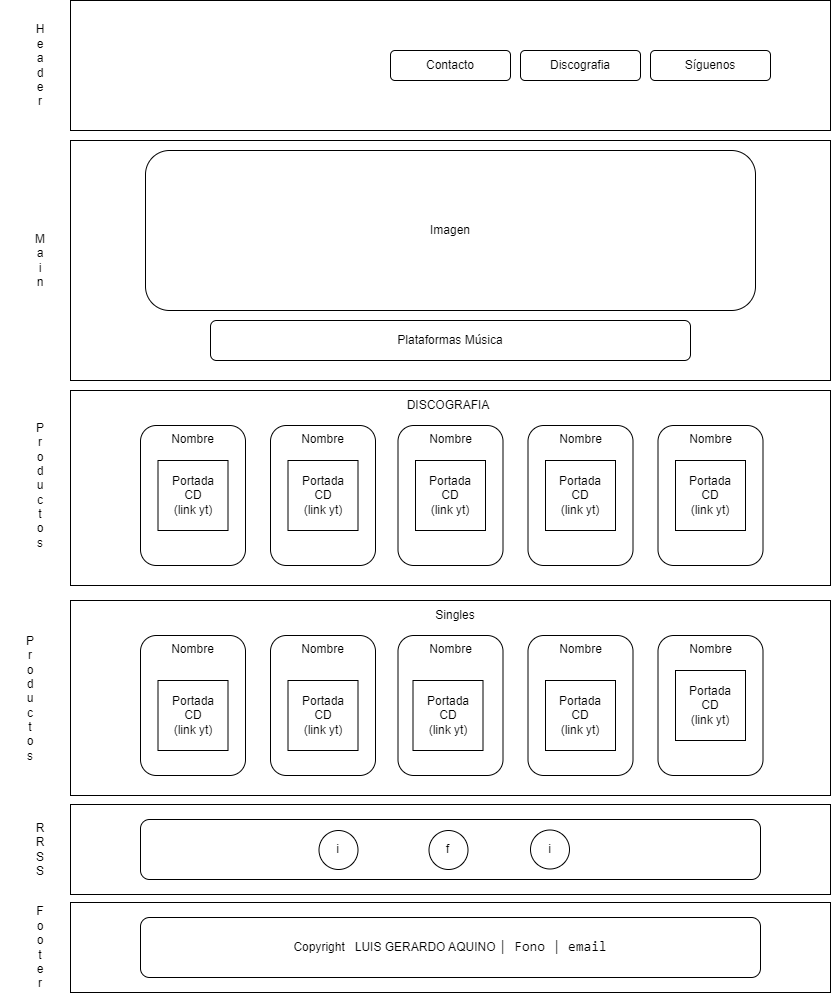

The diagram above was exported from draw.io. Its source (the exported page's mxGraphModel, read from the mxfile embedded in the PNG):
<mxGraphModel dx="3172" dy="1084" grid="1" gridSize="10" guides="1" tooltips="1" connect="1" arrows="1" fold="1" page="1" pageScale="1" pageWidth="827" pageHeight="1169" math="0" shadow="0">
  <root>
    <mxCell id="0" />
    <mxCell id="1" parent="0" />
    <mxCell id="Z9nVXPM6P2gR6TKZ-d69-1" value="" style="rounded=0;whiteSpace=wrap;html=1;" vertex="1" parent="1">
      <mxGeometry x="60" y="902" width="760" height="90" as="geometry" />
    </mxCell>
    <mxCell id="Z9nVXPM6P2gR6TKZ-d69-2" value="" style="rounded=0;whiteSpace=wrap;html=1;" vertex="1" parent="1">
      <mxGeometry x="60" y="140" width="760" height="240" as="geometry" />
    </mxCell>
    <mxCell id="Z9nVXPM6P2gR6TKZ-d69-3" value="" style="rounded=0;whiteSpace=wrap;html=1;" vertex="1" parent="1">
      <mxGeometry x="60" width="760" height="130" as="geometry" />
    </mxCell>
    <mxCell id="Z9nVXPM6P2gR6TKZ-d69-4" value="Contacto" style="rounded=1;whiteSpace=wrap;html=1;" vertex="1" parent="1">
      <mxGeometry x="380" y="50" width="120" height="30" as="geometry" />
    </mxCell>
    <mxCell id="Z9nVXPM6P2gR6TKZ-d69-5" value="Discografia" style="rounded=1;whiteSpace=wrap;html=1;" vertex="1" parent="1">
      <mxGeometry x="510" y="50" width="120" height="30" as="geometry" />
    </mxCell>
    <mxCell id="Z9nVXPM6P2gR6TKZ-d69-6" value="Síguenos" style="rounded=1;whiteSpace=wrap;html=1;" vertex="1" parent="1">
      <mxGeometry x="640" y="50" width="120" height="30" as="geometry" />
    </mxCell>
    <mxCell id="Z9nVXPM6P2gR6TKZ-d69-7" value="Imagen" style="rounded=1;whiteSpace=wrap;html=1;" vertex="1" parent="1">
      <mxGeometry x="135" y="150" width="610" height="160" as="geometry" />
    </mxCell>
    <mxCell id="Z9nVXPM6P2gR6TKZ-d69-8" value="Copyright&amp;nbsp; &amp;nbsp;LUIS GERARDO AQUINO&amp;nbsp;&lt;span style=&quot;font-family: Consolas, &amp;quot;Courier New&amp;quot;, monospace; font-size: 14px; white-space: pre;&quot;&gt;| Fono &lt;/span&gt;&lt;span style=&quot;font-family: Consolas, &amp;quot;Courier New&amp;quot;, monospace; font-size: 14px; white-space: pre;&quot;&gt;| email&lt;/span&gt;" style="rounded=1;whiteSpace=wrap;html=1;" vertex="1" parent="1">
      <mxGeometry x="130" y="917" width="620" height="60" as="geometry" />
    </mxCell>
    <mxCell id="Z9nVXPM6P2gR6TKZ-d69-9" value="H&lt;div&gt;e&lt;/div&gt;&lt;div&gt;a&lt;/div&gt;&lt;div&gt;d&lt;/div&gt;&lt;div&gt;e&lt;/div&gt;&lt;div&gt;r&lt;/div&gt;" style="text;html=1;align=center;verticalAlign=middle;whiteSpace=wrap;rounded=0;" vertex="1" parent="1">
      <mxGeometry width="60" height="130" as="geometry" />
    </mxCell>
    <mxCell id="Z9nVXPM6P2gR6TKZ-d69-10" value="M&lt;div&gt;a&lt;/div&gt;&lt;div&gt;i&lt;/div&gt;&lt;div&gt;n&lt;/div&gt;" style="text;html=1;align=center;verticalAlign=middle;whiteSpace=wrap;rounded=0;" vertex="1" parent="1">
      <mxGeometry y="140" width="60" height="240" as="geometry" />
    </mxCell>
    <mxCell id="Z9nVXPM6P2gR6TKZ-d69-11" value="Plataformas Música" style="rounded=1;whiteSpace=wrap;html=1;" vertex="1" parent="1">
      <mxGeometry x="200" y="320" width="480" height="40" as="geometry" />
    </mxCell>
    <mxCell id="Z9nVXPM6P2gR6TKZ-d69-12" value="" style="rounded=0;whiteSpace=wrap;html=1;" vertex="1" parent="1">
      <mxGeometry x="60" y="390" width="760" height="195" as="geometry" />
    </mxCell>
    <mxCell id="Z9nVXPM6P2gR6TKZ-d69-13" value="P&lt;div&gt;r&lt;/div&gt;&lt;div&gt;o&lt;/div&gt;&lt;div&gt;d&lt;/div&gt;&lt;div&gt;u&lt;/div&gt;&lt;div&gt;c&lt;/div&gt;&lt;div&gt;t&lt;/div&gt;&lt;div&gt;o&lt;/div&gt;&lt;div&gt;s&lt;/div&gt;" style="text;html=1;align=center;verticalAlign=middle;whiteSpace=wrap;rounded=0;" vertex="1" parent="1">
      <mxGeometry y="390" width="60" height="190" as="geometry" />
    </mxCell>
    <mxCell id="Z9nVXPM6P2gR6TKZ-d69-14" value="Nombre" style="rounded=1;whiteSpace=wrap;html=1;verticalAlign=top;" vertex="1" parent="1">
      <mxGeometry x="387.5" y="425" width="105" height="140" as="geometry" />
    </mxCell>
    <mxCell id="Z9nVXPM6P2gR6TKZ-d69-15" value="Nombre" style="rounded=1;whiteSpace=wrap;html=1;verticalAlign=top;" vertex="1" parent="1">
      <mxGeometry x="517.5" y="425" width="105" height="140" as="geometry" />
    </mxCell>
    <mxCell id="Z9nVXPM6P2gR6TKZ-d69-16" value="Nombre" style="rounded=1;whiteSpace=wrap;html=1;verticalAlign=top;" vertex="1" parent="1">
      <mxGeometry x="260" y="425" width="105" height="140" as="geometry" />
    </mxCell>
    <mxCell id="Z9nVXPM6P2gR6TKZ-d69-17" value="Nombre" style="rounded=1;whiteSpace=wrap;html=1;verticalAlign=top;" vertex="1" parent="1">
      <mxGeometry x="647.5" y="425" width="105" height="140" as="geometry" />
    </mxCell>
    <mxCell id="Z9nVXPM6P2gR6TKZ-d69-18" value="Nombre" style="rounded=1;whiteSpace=wrap;html=1;verticalAlign=top;" vertex="1" parent="1">
      <mxGeometry x="130" y="425" width="105" height="140" as="geometry" />
    </mxCell>
    <mxCell id="Z9nVXPM6P2gR6TKZ-d69-19" value="Portada&lt;div&gt;CD&lt;/div&gt;&lt;div&gt;(link yt)&lt;/div&gt;" style="whiteSpace=wrap;html=1;aspect=fixed;" vertex="1" parent="1">
      <mxGeometry x="147.5" y="460" width="70" height="70" as="geometry" />
    </mxCell>
    <mxCell id="Z9nVXPM6P2gR6TKZ-d69-20" value="DISCOGRAFIA" style="text;html=1;align=center;verticalAlign=middle;whiteSpace=wrap;rounded=0;" vertex="1" parent="1">
      <mxGeometry x="382.5" y="390" width="110" height="30" as="geometry" />
    </mxCell>
    <mxCell id="Z9nVXPM6P2gR6TKZ-d69-21" value="" style="rounded=0;whiteSpace=wrap;html=1;" vertex="1" parent="1">
      <mxGeometry x="60" y="600" width="760" height="195" as="geometry" />
    </mxCell>
    <mxCell id="Z9nVXPM6P2gR6TKZ-d69-22" value="Nombre" style="rounded=1;whiteSpace=wrap;html=1;verticalAlign=top;" vertex="1" parent="1">
      <mxGeometry x="387.5" y="635" width="105" height="140" as="geometry" />
    </mxCell>
    <mxCell id="Z9nVXPM6P2gR6TKZ-d69-23" value="Nombre" style="rounded=1;whiteSpace=wrap;html=1;verticalAlign=top;" vertex="1" parent="1">
      <mxGeometry x="517.5" y="635" width="105" height="140" as="geometry" />
    </mxCell>
    <mxCell id="Z9nVXPM6P2gR6TKZ-d69-24" value="Nombre" style="rounded=1;whiteSpace=wrap;html=1;verticalAlign=top;" vertex="1" parent="1">
      <mxGeometry x="260" y="635" width="105" height="140" as="geometry" />
    </mxCell>
    <mxCell id="Z9nVXPM6P2gR6TKZ-d69-25" value="Nombre" style="rounded=1;whiteSpace=wrap;html=1;verticalAlign=top;" vertex="1" parent="1">
      <mxGeometry x="647.5" y="635" width="105" height="140" as="geometry" />
    </mxCell>
    <mxCell id="Z9nVXPM6P2gR6TKZ-d69-26" value="Nombre" style="rounded=1;whiteSpace=wrap;html=1;verticalAlign=top;" vertex="1" parent="1">
      <mxGeometry x="130" y="635" width="105" height="140" as="geometry" />
    </mxCell>
    <mxCell id="Z9nVXPM6P2gR6TKZ-d69-27" value="Singles" style="text;html=1;align=center;verticalAlign=middle;whiteSpace=wrap;rounded=0;" vertex="1" parent="1">
      <mxGeometry x="390" y="600" width="110" height="30" as="geometry" />
    </mxCell>
    <mxCell id="Z9nVXPM6P2gR6TKZ-d69-28" value="P&lt;div&gt;r&lt;/div&gt;&lt;div&gt;o&lt;/div&gt;&lt;div&gt;d&lt;/div&gt;&lt;div&gt;u&lt;/div&gt;&lt;div&gt;c&lt;/div&gt;&lt;div&gt;t&lt;/div&gt;&lt;div&gt;o&lt;/div&gt;&lt;div&gt;s&lt;/div&gt;" style="text;html=1;align=center;verticalAlign=middle;whiteSpace=wrap;rounded=0;" vertex="1" parent="1">
      <mxGeometry x="-10" y="600" width="60" height="195" as="geometry" />
    </mxCell>
    <mxCell id="Z9nVXPM6P2gR6TKZ-d69-29" value="F&lt;div&gt;o&lt;/div&gt;&lt;div&gt;o&lt;/div&gt;&lt;div&gt;t&lt;/div&gt;&lt;div&gt;e&lt;/div&gt;&lt;div&gt;r&lt;/div&gt;" style="text;html=1;align=center;verticalAlign=middle;whiteSpace=wrap;rounded=0;" vertex="1" parent="1">
      <mxGeometry y="902" width="60" height="90" as="geometry" />
    </mxCell>
    <mxCell id="Z9nVXPM6P2gR6TKZ-d69-30" value="Portada&lt;div&gt;CD&lt;/div&gt;&lt;div&gt;(link yt)&lt;/div&gt;" style="whiteSpace=wrap;html=1;aspect=fixed;" vertex="1" parent="1">
      <mxGeometry x="277.5" y="460" width="70" height="70" as="geometry" />
    </mxCell>
    <mxCell id="Z9nVXPM6P2gR6TKZ-d69-31" value="Portada&lt;div&gt;CD&lt;/div&gt;&lt;div&gt;(link yt)&lt;/div&gt;" style="whiteSpace=wrap;html=1;aspect=fixed;" vertex="1" parent="1">
      <mxGeometry x="405" y="460" width="70" height="70" as="geometry" />
    </mxCell>
    <mxCell id="Z9nVXPM6P2gR6TKZ-d69-32" value="Portada&lt;div&gt;CD&lt;/div&gt;&lt;div&gt;(link yt)&lt;/div&gt;" style="whiteSpace=wrap;html=1;aspect=fixed;" vertex="1" parent="1">
      <mxGeometry x="535" y="460" width="70" height="70" as="geometry" />
    </mxCell>
    <mxCell id="Z9nVXPM6P2gR6TKZ-d69-33" value="Portada&lt;div&gt;CD&lt;/div&gt;&lt;div&gt;(link yt)&lt;/div&gt;" style="whiteSpace=wrap;html=1;aspect=fixed;" vertex="1" parent="1">
      <mxGeometry x="665" y="460" width="70" height="70" as="geometry" />
    </mxCell>
    <mxCell id="Z9nVXPM6P2gR6TKZ-d69-34" value="Portada&lt;div&gt;CD&lt;/div&gt;&lt;div&gt;(link yt)&lt;/div&gt;" style="whiteSpace=wrap;html=1;aspect=fixed;" vertex="1" parent="1">
      <mxGeometry x="147.5" y="680" width="70" height="70" as="geometry" />
    </mxCell>
    <mxCell id="Z9nVXPM6P2gR6TKZ-d69-35" value="Portada&lt;div&gt;CD&lt;/div&gt;&lt;div&gt;(link yt)&lt;/div&gt;" style="whiteSpace=wrap;html=1;aspect=fixed;" vertex="1" parent="1">
      <mxGeometry x="277.5" y="680" width="70" height="70" as="geometry" />
    </mxCell>
    <mxCell id="Z9nVXPM6P2gR6TKZ-d69-36" value="Portada&lt;div&gt;CD&lt;/div&gt;&lt;div&gt;(link yt)&lt;/div&gt;" style="whiteSpace=wrap;html=1;aspect=fixed;" vertex="1" parent="1">
      <mxGeometry x="402.5" y="680" width="70" height="70" as="geometry" />
    </mxCell>
    <mxCell id="Z9nVXPM6P2gR6TKZ-d69-37" value="Portada&lt;div&gt;CD&lt;/div&gt;&lt;div&gt;(link yt)&lt;/div&gt;" style="whiteSpace=wrap;html=1;aspect=fixed;" vertex="1" parent="1">
      <mxGeometry x="535" y="680" width="70" height="70" as="geometry" />
    </mxCell>
    <mxCell id="Z9nVXPM6P2gR6TKZ-d69-38" value="Portada&lt;div&gt;CD&lt;/div&gt;&lt;div&gt;(link yt)&lt;/div&gt;" style="whiteSpace=wrap;html=1;aspect=fixed;" vertex="1" parent="1">
      <mxGeometry x="665" y="670" width="70" height="70" as="geometry" />
    </mxCell>
    <mxCell id="Z9nVXPM6P2gR6TKZ-d69-39" value="" style="rounded=0;whiteSpace=wrap;html=1;" vertex="1" parent="1">
      <mxGeometry x="60" y="804" width="760" height="90" as="geometry" />
    </mxCell>
    <mxCell id="Z9nVXPM6P2gR6TKZ-d69-40" value="" style="rounded=1;whiteSpace=wrap;html=1;" vertex="1" parent="1">
      <mxGeometry x="130" y="819" width="620" height="60" as="geometry" />
    </mxCell>
    <mxCell id="Z9nVXPM6P2gR6TKZ-d69-41" value="R&lt;div&gt;R&lt;/div&gt;&lt;div&gt;S&lt;/div&gt;&lt;div&gt;S&lt;/div&gt;" style="text;html=1;align=center;verticalAlign=middle;whiteSpace=wrap;rounded=0;" vertex="1" parent="1">
      <mxGeometry y="804" width="60" height="90" as="geometry" />
    </mxCell>
    <mxCell id="Z9nVXPM6P2gR6TKZ-d69-42" value="i" style="ellipse;whiteSpace=wrap;html=1;aspect=fixed;" vertex="1" parent="1">
      <mxGeometry x="308.5" y="830" width="39" height="39" as="geometry" />
    </mxCell>
    <mxCell id="Z9nVXPM6P2gR6TKZ-d69-43" value="f" style="ellipse;whiteSpace=wrap;html=1;aspect=fixed;" vertex="1" parent="1">
      <mxGeometry x="418.5" y="830" width="39" height="39" as="geometry" />
    </mxCell>
    <mxCell id="Z9nVXPM6P2gR6TKZ-d69-44" value="i" style="ellipse;whiteSpace=wrap;html=1;aspect=fixed;" vertex="1" parent="1">
      <mxGeometry x="520" y="829.5" width="39" height="39" as="geometry" />
    </mxCell>
  </root>
</mxGraphModel>